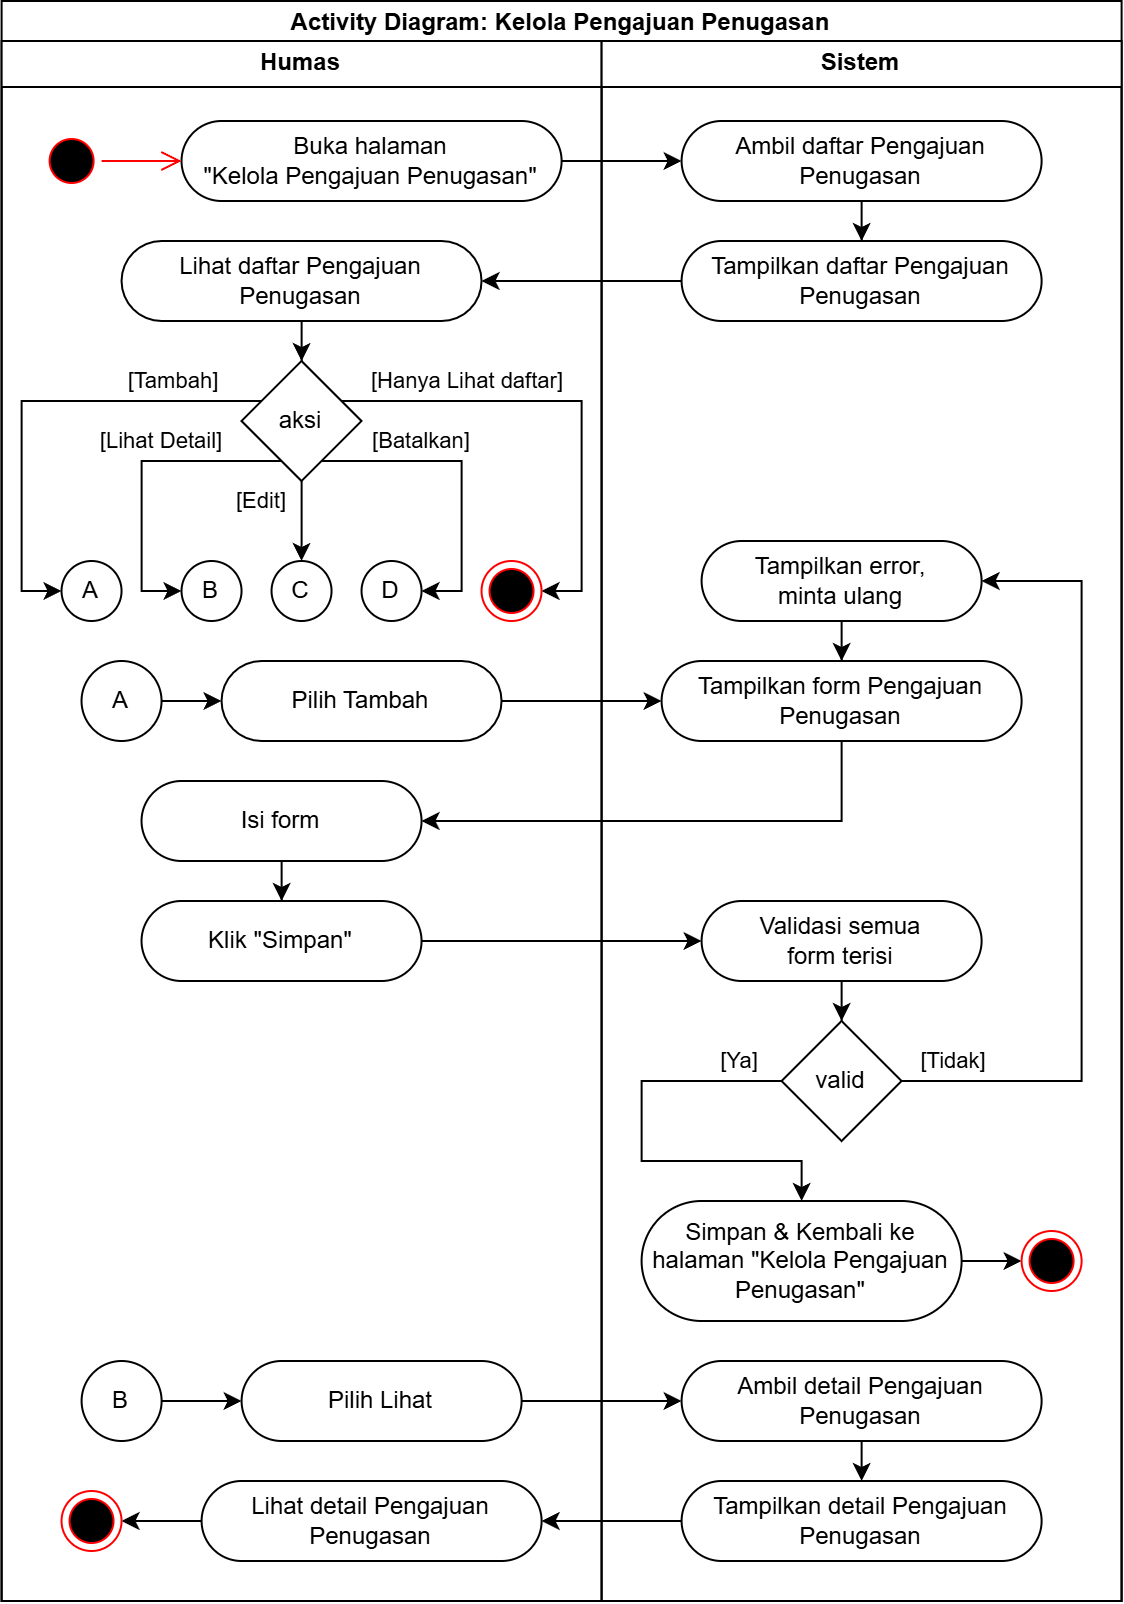

The diagram above was exported from draw.io. Its source (the exported page's mxGraphModel, read from the mxfile embedded in the PNG):
<mxGraphModel dx="2393" dy="2167" grid="1" gridSize="10" guides="1" tooltips="1" connect="1" arrows="1" fold="1" page="1" pageScale="1" pageWidth="850" pageHeight="1100" math="0" shadow="0">
  <root>
    <mxCell id="0" />
    <mxCell id="1" parent="0" />
    <mxCell id="2" parent="1" style="swimlane;whiteSpace=wrap;html=1;" value="Activity Diagram: Kelola Pengajuan Penugasan" vertex="1">
      <mxGeometry height="800" width="560" x="4720" y="-480" as="geometry">
        <mxRectangle height="30" width="170" x="750" y="600" as="alternateBounds" />
      </mxGeometry>
    </mxCell>
    <mxCell id="3" parent="2" style="swimlane;whiteSpace=wrap;html=1;" value="Humas" vertex="1">
      <mxGeometry height="780" width="300" y="20" as="geometry" />
    </mxCell>
    <mxCell id="4" parent="3" style="rounded=1;whiteSpace=wrap;html=1;arcSize=50;" value="Buka halaman&lt;div&gt;&quot;Kelola Pengajuan Penugasan&quot;&lt;/div&gt;" vertex="1">
      <mxGeometry height="40" width="190.03" x="89.97" y="40" as="geometry" />
    </mxCell>
    <mxCell id="5" parent="3" style="ellipse;html=1;shape=startState;fillColor=#000000;strokeColor=#ff0000;" value="" vertex="1">
      <mxGeometry height="30" width="30" x="19.9999999999998" y="45" as="geometry" />
    </mxCell>
    <mxCell id="6" edge="1" parent="3" source="5" style="edgeStyle=orthogonalEdgeStyle;html=1;verticalAlign=bottom;endArrow=open;endSize=8;strokeColor=#ff0000;rounded=0;" target="4" value="">
      <mxGeometry relative="1" as="geometry">
        <mxPoint x="139.9699999999998" y="80" as="targetPoint" />
      </mxGeometry>
    </mxCell>
    <mxCell id="7" edge="1" parent="3" source="8" style="edgeStyle=orthogonalEdgeStyle;rounded=0;orthogonalLoop=1;jettySize=auto;html=1;" target="20">
      <mxGeometry relative="1" as="geometry" />
    </mxCell>
    <mxCell id="8" parent="3" style="rounded=1;whiteSpace=wrap;html=1;arcSize=50;" value="Lihat daftar Pengajuan Penugasan" vertex="1">
      <mxGeometry height="40" width="180" x="59.97" y="100" as="geometry" />
    </mxCell>
    <mxCell id="9" parent="3" style="rounded=1;whiteSpace=wrap;html=1;arcSize=50;" value="Pilih Tambah" vertex="1">
      <mxGeometry height="40" width="140" x="109.9699999999998" y="310" as="geometry" />
    </mxCell>
    <mxCell id="10" edge="1" parent="3" source="11" style="edgeStyle=orthogonalEdgeStyle;rounded=0;orthogonalLoop=1;jettySize=auto;html=1;" target="9">
      <mxGeometry relative="1" as="geometry" />
    </mxCell>
    <mxCell id="11" parent="3" style="ellipse;whiteSpace=wrap;html=1;rounded=1;arcSize=0;" value="A" vertex="1">
      <mxGeometry height="40" width="40" x="39.9699999999998" y="310" as="geometry" />
    </mxCell>
    <mxCell id="12" edge="1" parent="3" source="13" style="edgeStyle=orthogonalEdgeStyle;rounded=0;orthogonalLoop=1;jettySize=auto;html=1;" target="14" value="">
      <mxGeometry relative="1" as="geometry">
        <mxPoint x="139.9699999999998" y="450" as="targetPoint" />
      </mxGeometry>
    </mxCell>
    <mxCell id="13" parent="3" style="rounded=1;whiteSpace=wrap;html=1;arcSize=50;" value="Isi form" vertex="1">
      <mxGeometry height="40" width="140" x="69.9699999999998" y="370" as="geometry" />
    </mxCell>
    <mxCell id="14" parent="3" style="rounded=1;whiteSpace=wrap;html=1;arcSize=50;" value="Klik &quot;Simpan&quot;" vertex="1">
      <mxGeometry height="40" width="140" x="69.9699999999998" y="430" as="geometry" />
    </mxCell>
    <mxCell id="15" edge="1" parent="3" source="20" style="edgeStyle=orthogonalEdgeStyle;rounded=0;orthogonalLoop=1;jettySize=auto;html=1;" target="21" value="[Tambah]">
      <mxGeometry relative="1" x="-0.6251" y="-10" as="geometry">
        <mxPoint as="offset" />
        <Array as="points">
          <mxPoint x="9.9699999999998" y="180" />
          <mxPoint x="9.9699999999998" y="275" />
        </Array>
      </mxGeometry>
    </mxCell>
    <mxCell id="16" edge="1" parent="3" source="20" style="edgeStyle=orthogonalEdgeStyle;rounded=0;orthogonalLoop=1;jettySize=auto;html=1;" target="25" value="[Hanya Lihat daftar]">
      <mxGeometry relative="1" x="-0.4595" y="10" as="geometry">
        <mxPoint as="offset" />
        <Array as="points">
          <mxPoint x="289.9699999999998" y="180" />
          <mxPoint x="289.9699999999998" y="275" />
        </Array>
        <mxPoint x="274.9699999999998" y="260" as="targetPoint" />
      </mxGeometry>
    </mxCell>
    <mxCell id="17" edge="1" parent="3" source="20" style="edgeStyle=orthogonalEdgeStyle;rounded=0;orthogonalLoop=1;jettySize=auto;html=1;" target="23" value="[Batalkan]">
      <mxGeometry relative="1" x="-0.3548" y="10" as="geometry">
        <mxPoint as="offset" />
        <Array as="points">
          <mxPoint x="229.9699999999998" y="210" />
          <mxPoint x="229.9699999999998" y="275" />
        </Array>
      </mxGeometry>
    </mxCell>
    <mxCell id="18" edge="1" parent="3" source="20" style="edgeStyle=orthogonalEdgeStyle;rounded=0;orthogonalLoop=1;jettySize=auto;html=1;" target="22" value="[Lihat Detail]">
      <mxGeometry relative="1" x="-0.2258" y="-10" as="geometry">
        <mxPoint as="offset" />
        <Array as="points">
          <mxPoint x="69.9699999999998" y="210" />
          <mxPoint x="69.9699999999998" y="275" />
        </Array>
      </mxGeometry>
    </mxCell>
    <mxCell id="19" edge="1" parent="3" source="20" style="edgeStyle=orthogonalEdgeStyle;rounded=0;orthogonalLoop=1;jettySize=auto;html=1;" target="24" value="[Edit]">
      <mxGeometry relative="1" x="-0.5" y="-20" as="geometry">
        <mxPoint as="offset" />
        <Array as="points">
          <mxPoint x="149.9699999999998" y="240" />
          <mxPoint x="149.9699999999998" y="240" />
        </Array>
      </mxGeometry>
    </mxCell>
    <mxCell id="20" parent="3" style="rhombus;whiteSpace=wrap;html=1;rounded=1;arcSize=0;" value="aksi" vertex="1">
      <mxGeometry height="60" width="60" x="119.9699999999998" y="160" as="geometry" />
    </mxCell>
    <mxCell id="21" parent="3" style="ellipse;whiteSpace=wrap;html=1;rounded=1;arcSize=0;" value="A" vertex="1">
      <mxGeometry height="30" width="30" x="29.9699999999998" y="260" as="geometry" />
    </mxCell>
    <mxCell id="22" parent="3" style="ellipse;whiteSpace=wrap;html=1;rounded=1;arcSize=0;" value="B" vertex="1">
      <mxGeometry height="30" width="30" x="89.9699999999998" y="260" as="geometry" />
    </mxCell>
    <mxCell id="23" parent="3" style="ellipse;whiteSpace=wrap;html=1;rounded=1;arcSize=0;" value="D" vertex="1">
      <mxGeometry height="30" width="30" x="179.9699999999998" y="260" as="geometry" />
    </mxCell>
    <mxCell id="24" parent="3" style="ellipse;whiteSpace=wrap;html=1;rounded=1;arcSize=0;" value="C" vertex="1">
      <mxGeometry height="30" width="30" x="134.9699999999998" y="260" as="geometry" />
    </mxCell>
    <mxCell id="25" parent="3" style="ellipse;html=1;shape=endState;fillColor=#000000;strokeColor=#ff0000;" value="" vertex="1">
      <mxGeometry height="30" width="30" x="239.9699999999998" y="260" as="geometry" />
    </mxCell>
    <mxCell id="26" parent="3" style="rounded=1;whiteSpace=wrap;html=1;arcSize=50;" value="Pilih Lihat" vertex="1">
      <mxGeometry height="40" width="140" x="120" y="660" as="geometry" />
    </mxCell>
    <mxCell id="27" edge="1" parent="3" source="28" style="edgeStyle=orthogonalEdgeStyle;rounded=0;orthogonalLoop=1;jettySize=auto;html=1;" target="26">
      <mxGeometry relative="1" as="geometry" />
    </mxCell>
    <mxCell id="28" parent="3" style="ellipse;whiteSpace=wrap;html=1;rounded=1;arcSize=0;" value="B" vertex="1">
      <mxGeometry height="40" width="40" x="40" y="660" as="geometry" />
    </mxCell>
    <mxCell id="29" edge="1" parent="3" source="30" style="edgeStyle=orthogonalEdgeStyle;rounded=0;orthogonalLoop=1;jettySize=auto;html=1;" target="31" value="">
      <mxGeometry relative="1" as="geometry" />
    </mxCell>
    <mxCell id="30" parent="3" style="rounded=1;whiteSpace=wrap;html=1;arcSize=50;" value="Lihat detail Pengajuan Penugasan" vertex="1">
      <mxGeometry height="40" width="170" x="100" y="720" as="geometry" />
    </mxCell>
    <mxCell id="31" parent="3" style="ellipse;html=1;shape=endState;fillColor=#000000;strokeColor=#ff0000;" value="" vertex="1">
      <mxGeometry height="30" width="30" x="29.97" y="725" as="geometry" />
    </mxCell>
    <mxCell id="32" parent="2" style="swimlane;whiteSpace=wrap;html=1;" value="Sistem" vertex="1">
      <mxGeometry height="780" width="260" x="300" y="20" as="geometry" />
    </mxCell>
    <mxCell id="33" edge="1" parent="32" source="34" style="edgeStyle=orthogonalEdgeStyle;rounded=0;orthogonalLoop=1;jettySize=auto;html=1;" target="35">
      <mxGeometry relative="1" as="geometry" />
    </mxCell>
    <mxCell id="34" parent="32" style="rounded=1;whiteSpace=wrap;html=1;arcSize=50;" value="Ambil daftar Pengajuan Penugasan" vertex="1">
      <mxGeometry height="40" width="180" x="40" y="40" as="geometry" />
    </mxCell>
    <mxCell id="35" parent="32" style="rounded=1;whiteSpace=wrap;html=1;arcSize=50;" value="Tampilkan daftar Pengajuan Penugasan" vertex="1">
      <mxGeometry height="40" width="180" x="40" y="100" as="geometry" />
    </mxCell>
    <mxCell id="36" edge="1" parent="32" source="37" style="edgeStyle=orthogonalEdgeStyle;rounded=0;orthogonalLoop=1;jettySize=auto;html=1;" target="40" value="">
      <mxGeometry relative="1" as="geometry" />
    </mxCell>
    <mxCell id="37" parent="32" style="rounded=1;whiteSpace=wrap;html=1;arcSize=50;" value="Validasi semua&lt;div&gt;form terisi&lt;/div&gt;" vertex="1">
      <mxGeometry height="40" width="140" x="50" y="430" as="geometry" />
    </mxCell>
    <mxCell id="38" edge="1" parent="32" source="40" style="edgeStyle=orthogonalEdgeStyle;rounded=0;orthogonalLoop=1;jettySize=auto;html=1;" target="42" value="[Ya]">
      <mxGeometry relative="1" x="-0.7895" y="-10" as="geometry">
        <mxPoint as="offset" />
        <Array as="points">
          <mxPoint x="20.03" y="520.03" />
          <mxPoint x="20.03" y="560.03" />
          <mxPoint x="100.03" y="560.03" />
        </Array>
      </mxGeometry>
    </mxCell>
    <mxCell id="39" edge="1" parent="32" source="40" style="edgeStyle=orthogonalEdgeStyle;rounded=0;orthogonalLoop=1;jettySize=auto;html=1;" target="44" value="[Tidak]">
      <mxGeometry relative="1" x="-0.8707" y="10" as="geometry">
        <mxPoint as="offset" />
        <Array as="points">
          <mxPoint x="240.03" y="520.03" />
          <mxPoint x="240.03" y="270.03" />
        </Array>
      </mxGeometry>
    </mxCell>
    <mxCell id="40" parent="32" style="rhombus;whiteSpace=wrap;html=1;rounded=1;arcSize=0;" value="valid" vertex="1">
      <mxGeometry height="60" width="60" x="90" y="490" as="geometry" />
    </mxCell>
    <mxCell id="41" edge="1" parent="32" source="42" style="edgeStyle=orthogonalEdgeStyle;rounded=0;orthogonalLoop=1;jettySize=auto;html=1;" target="45" value="">
      <mxGeometry relative="1" as="geometry" />
    </mxCell>
    <mxCell id="42" parent="32" style="rounded=1;whiteSpace=wrap;html=1;arcSize=50;" value="Simpan &amp;amp; &lt;span style=&quot;color: light-dark(rgb(0, 0, 0), rgb(255, 255, 255)); background-color: transparent;&quot;&gt;Kembali &lt;/span&gt;&lt;span style=&quot;color: light-dark(rgb(0, 0, 0), rgb(255, 255, 255)); background-color: transparent;&quot;&gt;ke&lt;/span&gt;&lt;div&gt;&lt;span style=&quot;background-color: transparent; color: light-dark(rgb(0, 0, 0), rgb(255, 255, 255));&quot;&gt;halaman &lt;/span&gt;&lt;span style=&quot;background-color: transparent; color: light-dark(rgb(0, 0, 0), rgb(255, 255, 255));&quot;&gt;&quot;&lt;/span&gt;&lt;span style=&quot;background-color: transparent; color: light-dark(rgb(0, 0, 0), rgb(255, 255, 255));&quot;&gt;Kelola &lt;/span&gt;&lt;span style=&quot;background-color: transparent; color: light-dark(rgb(0, 0, 0), rgb(255, 255, 255));&quot;&gt;Pengajuan Penugasan&lt;/span&gt;&lt;span style=&quot;background-color: transparent; color: light-dark(rgb(0, 0, 0), rgb(255, 255, 255));&quot;&gt;&quot;&lt;/span&gt;&lt;/div&gt;" vertex="1">
      <mxGeometry height="60" width="160" x="20" y="580" as="geometry" />
    </mxCell>
    <mxCell id="43" edge="1" parent="32" source="44" style="edgeStyle=orthogonalEdgeStyle;rounded=0;orthogonalLoop=1;jettySize=auto;html=1;" target="46" value="">
      <mxGeometry relative="1" as="geometry">
        <mxPoint x="100.03448275862047" y="340" as="targetPoint" />
      </mxGeometry>
    </mxCell>
    <mxCell id="44" parent="32" style="rounded=1;whiteSpace=wrap;html=1;arcSize=50;" value="Tampilkan error,&lt;div&gt;minta ulang&lt;/div&gt;" vertex="1">
      <mxGeometry height="40" width="140" x="50" y="250" as="geometry" />
    </mxCell>
    <mxCell id="45" parent="32" style="ellipse;html=1;shape=endState;fillColor=#000000;strokeColor=#ff0000;" value="" vertex="1">
      <mxGeometry height="30" width="30" x="210" y="595" as="geometry" />
    </mxCell>
    <mxCell id="46" parent="32" style="rounded=1;whiteSpace=wrap;html=1;arcSize=50;" value="Tampilkan form Pengajuan Penugasan" vertex="1">
      <mxGeometry height="40" width="180" x="30" y="310" as="geometry" />
    </mxCell>
    <mxCell id="47" edge="1" parent="32" source="48" style="edgeStyle=orthogonalEdgeStyle;orthogonalLoop=1;jettySize=auto;html=1;" target="49">
      <mxGeometry relative="1" as="geometry" />
    </mxCell>
    <mxCell id="48" parent="32" style="rounded=1;whiteSpace=wrap;html=1;arcSize=50;" value="Ambil detail Pengajuan Penugasan" vertex="1">
      <mxGeometry height="40" width="180" x="40" y="660" as="geometry" />
    </mxCell>
    <mxCell id="49" parent="32" style="rounded=1;whiteSpace=wrap;html=1;arcSize=50;" value="Tampilkan detail Pengajuan Penugasan" vertex="1">
      <mxGeometry height="40" width="180" x="40" y="720" as="geometry" />
    </mxCell>
    <mxCell id="50" edge="1" parent="2" source="4" style="edgeStyle=orthogonalEdgeStyle;rounded=0;orthogonalLoop=1;jettySize=auto;html=1;" target="34">
      <mxGeometry relative="1" as="geometry">
        <Array as="points">
          <mxPoint x="220" y="80" />
          <mxPoint x="220" y="80" />
        </Array>
      </mxGeometry>
    </mxCell>
    <mxCell id="51" edge="1" parent="2" source="35" style="edgeStyle=orthogonalEdgeStyle;rounded=0;orthogonalLoop=1;jettySize=auto;html=1;" target="8">
      <mxGeometry relative="1" as="geometry" />
    </mxCell>
    <mxCell id="52" edge="1" parent="2" source="9" style="edgeStyle=orthogonalEdgeStyle;rounded=0;orthogonalLoop=1;jettySize=auto;html=1;" target="46">
      <mxGeometry relative="1" as="geometry">
        <Array as="points">
          <mxPoint x="340" y="350" />
          <mxPoint x="340" y="350" />
        </Array>
        <mxPoint x="320" y="390.0344827586209" as="targetPoint" />
      </mxGeometry>
    </mxCell>
    <mxCell id="53" edge="1" parent="2" source="46" style="edgeStyle=orthogonalEdgeStyle;rounded=0;orthogonalLoop=1;jettySize=auto;html=1;" target="13">
      <mxGeometry relative="1" as="geometry">
        <Array as="points">
          <mxPoint x="420.03" y="410.03" />
        </Array>
        <mxPoint x="400.03448275862047" y="420" as="sourcePoint" />
      </mxGeometry>
    </mxCell>
    <mxCell id="54" edge="1" parent="2" source="14" style="edgeStyle=orthogonalEdgeStyle;rounded=0;orthogonalLoop=1;jettySize=auto;html=1;" target="37">
      <mxGeometry relative="1" as="geometry">
        <Array as="points">
          <mxPoint x="320" y="470" />
          <mxPoint x="320" y="470" />
        </Array>
      </mxGeometry>
    </mxCell>
    <mxCell id="55" edge="1" parent="2" source="26" style="edgeStyle=orthogonalEdgeStyle;rounded=0;orthogonalLoop=1;jettySize=auto;html=1;" target="48">
      <mxGeometry relative="1" as="geometry">
        <mxPoint x="360" y="700" as="targetPoint" />
      </mxGeometry>
    </mxCell>
    <mxCell id="56" edge="1" parent="2" source="49" style="edgeStyle=orthogonalEdgeStyle;rounded=0;orthogonalLoop=1;jettySize=auto;html=1;" target="30">
      <mxGeometry relative="1" as="geometry">
        <mxPoint x="360" y="760" as="sourcePoint" />
      </mxGeometry>
    </mxCell>
  </root>
</mxGraphModel>